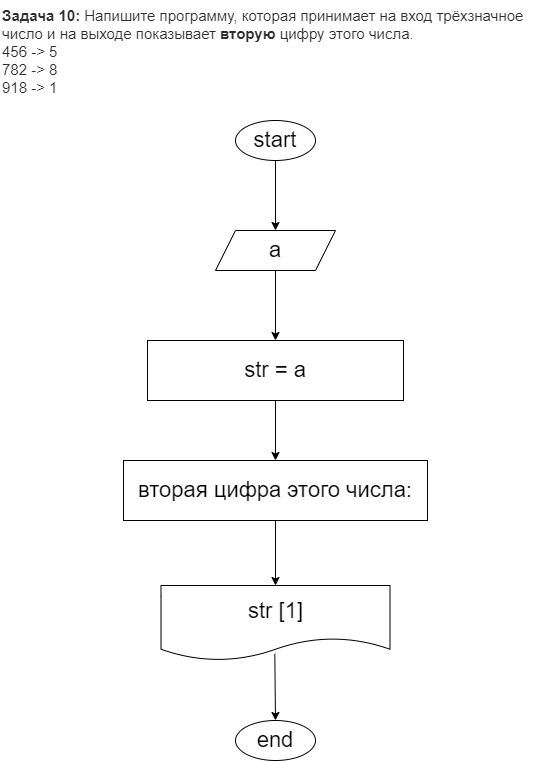

The diagram above was exported from draw.io. Its source (the exported page's mxGraphModel, read from the mxfile embedded in the PNG):
<mxGraphModel dx="591" dy="790" grid="1" gridSize="10" guides="1" tooltips="1" connect="1" arrows="1" fold="1" page="1" pageScale="1" pageWidth="827" pageHeight="1169" math="0" shadow="0">
  <root>
    <mxCell id="0" />
    <mxCell id="1" parent="0" />
    <mxCell id="15" value="" style="edgeStyle=none;html=1;fontSize=22;" edge="1" parent="1" source="3" target="14">
      <mxGeometry relative="1" as="geometry" />
    </mxCell>
    <mxCell id="3" value="start" style="ellipse;whiteSpace=wrap;html=1;fontSize=22;" parent="1" vertex="1">
      <mxGeometry x="374" y="120" width="80" height="40" as="geometry" />
    </mxCell>
    <mxCell id="4" value="end" style="ellipse;whiteSpace=wrap;html=1;fontSize=22;" parent="1" vertex="1">
      <mxGeometry x="374" y="720" width="80" height="40" as="geometry" />
    </mxCell>
    <mxCell id="18" value="" style="edgeStyle=none;html=1;fontSize=22;" edge="1" parent="1" source="8" target="17">
      <mxGeometry relative="1" as="geometry" />
    </mxCell>
    <mxCell id="8" value="str = a" style="rounded=0;whiteSpace=wrap;html=1;fontSize=22;" parent="1" vertex="1">
      <mxGeometry x="286" y="340" width="256" height="60" as="geometry" />
    </mxCell>
    <mxCell id="11" value="" style="edgeStyle=none;html=1;fontSize=22;exitX=0.497;exitY=0.911;exitDx=0;exitDy=0;exitPerimeter=0;" parent="1" source="12" target="4" edge="1">
      <mxGeometry relative="1" as="geometry" />
    </mxCell>
    <mxCell id="12" value="str [1]" style="shape=document;whiteSpace=wrap;html=1;boundedLbl=1;fontSize=22;" parent="1" vertex="1">
      <mxGeometry x="299.5" y="585" width="229" height="75" as="geometry" />
    </mxCell>
    <mxCell id="13" value="&lt;p style=&quot;box-sizing: border-box; margin: 0px; font-weight: 400; color: rgb(44, 45, 48); font-family: roboto, &amp;quot;san francisco&amp;quot;, &amp;quot;helvetica neue&amp;quot;, helvetica, arial; font-size: 15px; font-style: normal; letter-spacing: normal; text-indent: 0px; text-transform: none; word-spacing: 0px; background-color: rgb(255, 255, 255);&quot;&gt;&lt;strong style=&quot;box-sizing: border-box ; font-weight: 700&quot;&gt;Задача 10:&lt;/strong&gt;&lt;span&gt;&amp;nbsp;&lt;/span&gt;Напишите программу, которая принимает на вход трёхзначное число и на выходе показывает&amp;nbsp;&lt;strong style=&quot;box-sizing: border-box ; font-weight: 700&quot;&gt;вторую&lt;/strong&gt;&lt;span&gt;&amp;nbsp;&lt;/span&gt;цифру этого числа.&lt;/p&gt;&lt;p style=&quot;box-sizing: border-box; margin: 0px; font-weight: 400; color: rgb(44, 45, 48); font-family: roboto, &amp;quot;san francisco&amp;quot;, &amp;quot;helvetica neue&amp;quot;, helvetica, arial; font-size: 15px; font-style: normal; letter-spacing: normal; text-indent: 0px; text-transform: none; word-spacing: 0px; background-color: rgb(255, 255, 255);&quot;&gt;456 -&amp;gt; 5&lt;br style=&quot;box-sizing: border-box&quot;&gt;782 -&amp;gt; 8&lt;br style=&quot;box-sizing: border-box&quot;&gt;918 -&amp;gt; 1&lt;/p&gt;" style="text;whiteSpace=wrap;html=1;" parent="1" vertex="1">
      <mxGeometry x="139" width="550" height="90" as="geometry" />
    </mxCell>
    <mxCell id="16" value="" style="edgeStyle=none;html=1;fontSize=22;entryX=0.5;entryY=0;entryDx=0;entryDy=0;" edge="1" parent="1" source="14" target="8">
      <mxGeometry relative="1" as="geometry">
        <mxPoint x="414" y="310" as="targetPoint" />
      </mxGeometry>
    </mxCell>
    <mxCell id="14" value="a" style="shape=parallelogram;perimeter=parallelogramPerimeter;whiteSpace=wrap;html=1;fixedSize=1;fontSize=22;" vertex="1" parent="1">
      <mxGeometry x="354" y="230" width="120" height="40" as="geometry" />
    </mxCell>
    <mxCell id="19" value="" style="edgeStyle=none;html=1;fontSize=22;" edge="1" parent="1" source="17" target="12">
      <mxGeometry relative="1" as="geometry" />
    </mxCell>
    <mxCell id="17" value="вторая цифра этого числа:" style="rounded=0;whiteSpace=wrap;html=1;fontSize=22;" vertex="1" parent="1">
      <mxGeometry x="262" y="460" width="304" height="60" as="geometry" />
    </mxCell>
  </root>
</mxGraphModel>